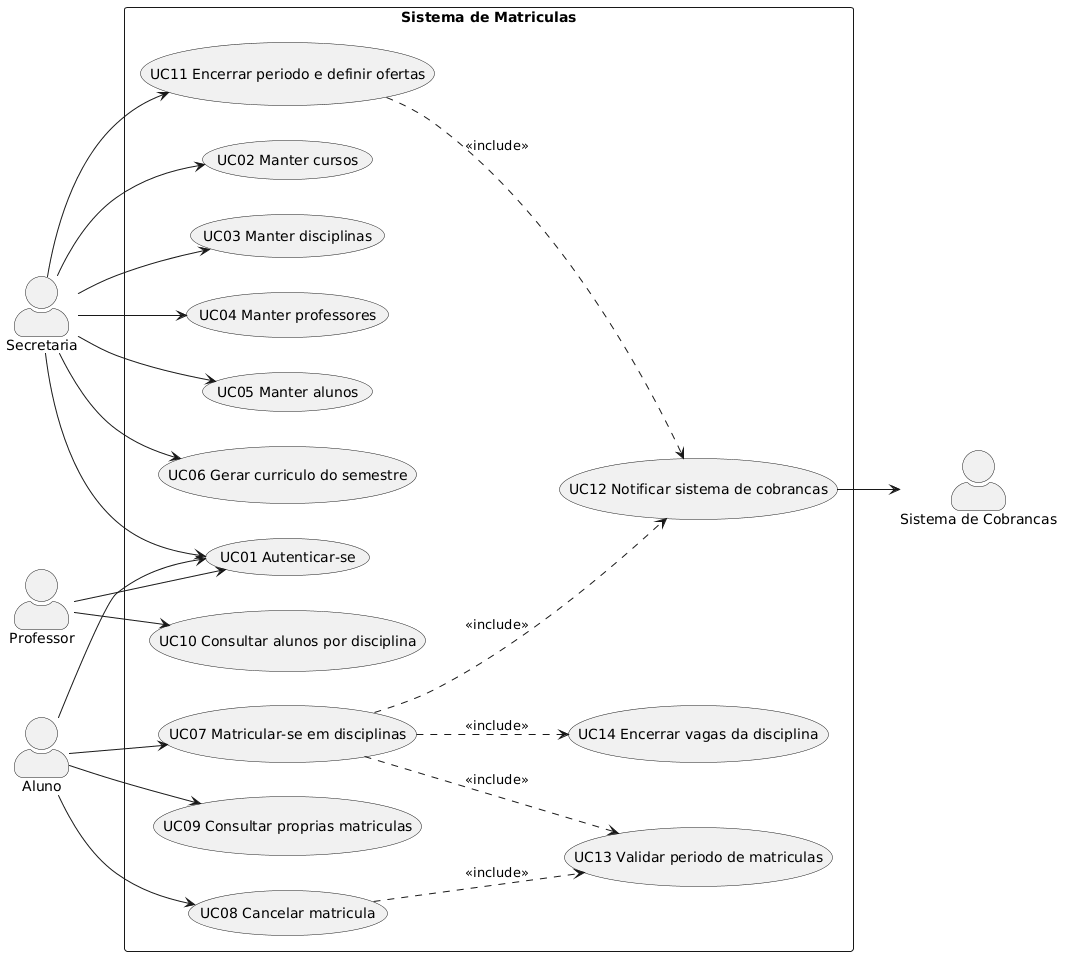

The diagram above was rendered by PlantUML. Its source (embedded in the PNG):
@startuml
left to right direction
skinparam actorStyle awesome
skinparam packageStyle rectangle

actor Secretaria
actor Aluno
actor Professor
actor "Sistema de Cobrancas" as Cobranca

rectangle "Sistema de Matriculas" {
  usecase "UC01 Autenticar-se" as UC01
  usecase "UC02 Manter cursos" as UC02
  usecase "UC03 Manter disciplinas" as UC03
  usecase "UC04 Manter professores" as UC04
  usecase "UC05 Manter alunos" as UC05
  usecase "UC06 Gerar curriculo do semestre" as UC06
  usecase "UC07 Matricular-se em disciplinas" as UC07
  usecase "UC08 Cancelar matricula" as UC08
  usecase "UC09 Consultar proprias matriculas" as UC09
  usecase "UC10 Consultar alunos por disciplina" as UC10
  usecase "UC11 Encerrar periodo e definir ofertas" as UC11
  usecase "UC12 Notificar sistema de cobrancas" as UC12
  usecase "UC13 Validar periodo de matriculas" as UC13
  usecase "UC14 Encerrar vagas da disciplina" as UC14
}

Secretaria --> UC01
Secretaria --> UC02
Secretaria --> UC03
Secretaria --> UC04
Secretaria --> UC05
Secretaria --> UC06
Secretaria --> UC11

Aluno --> UC01
Aluno --> UC07
Aluno --> UC08
Aluno --> UC09

Professor --> UC01
Professor --> UC10

UC07 ..> UC13 : <<include>>
UC08 ..> UC13 : <<include>>
UC07 ..> UC14 : <<include>>
UC07 ..> UC12 : <<include>>
UC11 ..> UC12 : <<include>>

UC12 --> Cobranca
@enduml